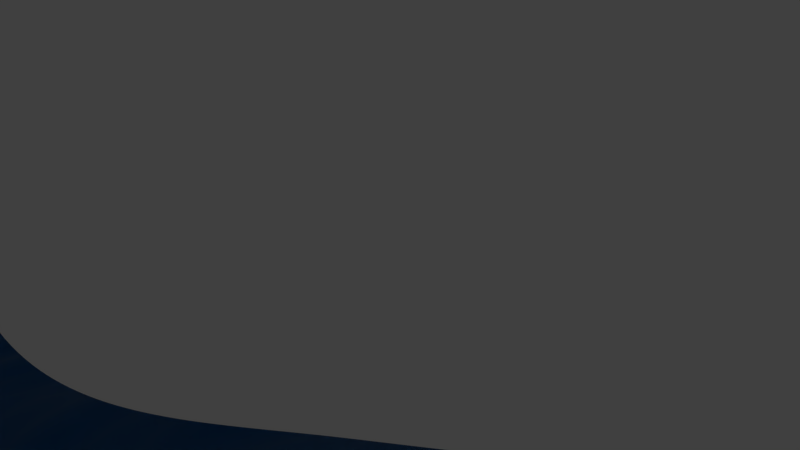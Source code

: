# Source: cave_withTexture2.blend  (saved by Blender 2.79.0; exported with 4.5.12 LTS)
import bpy
from mathutils import Matrix  # noqa: F401  (used for matrix-valued properties, if any)

bpy.ops.wm.read_factory_settings(use_empty=True)
scene = bpy.context.scene
scene.name = 'Scene'

# ---- collections
col_collection_1 = bpy.data.collections.new('Collection 1'); scene.collection.children.link(col_collection_1)

# ---- materials (node trees are filled in below, after node groups)
mat_cave = bpy.data.materials.new('Cave')
mat_cave.alpha_threshold = 0.0
mat_cave.roughness = 0.5

# ---- material node trees
mat_cave.use_nodes = True; mat_cave.node_tree.nodes.clear()
_N = mat_cave.node_tree.nodes; _L = mat_cave.node_tree.links
n0 = _N.new('ShaderNodeBump'); n0.name = 'Bump'; n0.location = (-163, 28)
n0.inputs[0].default_value = 0.8455
n0.inputs[1].default_value = 0.1
n0.inputs[2].default_value = 1.0
n1 = _N.new('ShaderNodeMapping'); n1.name = 'Mapping'; n1.location = (-769, 198)
n1.inputs[3].default_value = (1.0, 1.0, 13.3)
n2 = _N.new('ShaderNodeTexCoord'); n2.name = 'Texture Coordinate'; n2.location = (-995, 228)
n3 = _N.new('ShaderNodeBsdfPrincipled'); n3.name = 'Principled BSDF'; n3.location = (149, 327)
n3.width = 150
n3.subsurface_method = 'BURLEY'
n3.inputs[2].default_value = 0.8083
n3.inputs[3].default_value = 1.45
n3.inputs[9].default_value = (1.0, 1.0, 1.0)
n4 = _N.new('ShaderNodeOutputMaterial'); n4.name = 'Material Output'; n4.location = (397, 218)
n5 = _N.new('ShaderNodeTexVoronoi'); n5.name = 'Voronoi Texture'; n5.location = (-391, 137)
n5.inputs[2].default_value = 12.6
n6 = _N.new('ShaderNodeValToRGB'); n6.name = 'ColorRamp'; n6.location = (-171, 278)
while len(n6.color_ramp.elements) > 1: n6.color_ramp.elements.remove(n6.color_ramp.elements[-1])
n6.color_ramp.elements[0].position = 0.0; n6.color_ramp.elements[0].color = (0.1647, 0.6326, 1.0, 1.0)
_e = n6.color_ramp.elements.new(1.0); _e.color = (0.9435, 0.9302, 1.0, 1.0)
n7 = _N.new('ShaderNodeMath'); n7.name = 'Math'; n7.location = (0, 0)
n7.operation = 'MULTIPLY'
_L.new(n2.outputs[0], n1.inputs[0])
_L.new(n1.outputs[0], n5.inputs[0])
_L.new(n0.outputs[0], n3.inputs[5])
_L.new(n6.outputs[0], n3.inputs[0])
_L.new(n3.outputs[0], n4.inputs[0])
_L.new(n7.outputs[0], n0.inputs[3])
_L.new(n7.outputs[0], n6.inputs[0])
_L.new(n5.outputs[0], n7.inputs[0])
_L.new(n5.outputs[0], n7.inputs[1])
n4.is_active_output = True

# ---- world
world_world = bpy.data.worlds.new('World'); scene.world = world_world
world_world.color = (0.05088, 0.05088, 0.05088)
world_world.use_sun_shadow = False
world_world.sun_shadow_jitter_overblur = 0.0
world_world.cycles.sampling_method = 'MANUAL'

# ---- cameras
cam_camera = bpy.data.cameras.new('Camera')
cam_camera.clip_end = 100.0
cam_camera.lens = 35.0
cam_camera.sensor_width = 32.0
cam_camera.sensor_height = 18.0
cam_camera.ortho_scale = 7.314
cam_camera.dof.focus_distance = 0.0

# ---- lights
light_point_005 = bpy.data.lights.new('Point.005', 'POINT')
light_point_005.transmission_factor = 0.0
light_point_005.energy = 1000.0
light_point_005.shadow_buffer_clip_start = 0.5
light_point_005.shadow_soft_size = 0.1
light_point_005.shadow_maximum_resolution = 0.006
light_point_005.use_absolute_resolution = True
light_point_004 = bpy.data.lights.new('Point.004', 'POINT')
light_point_004.transmission_factor = 0.0
light_point_004.energy = 100.0
light_point_004.shadow_buffer_clip_start = 0.5
light_point_004.shadow_soft_size = 0.1
light_point_004.shadow_maximum_resolution = 0.006
light_point_004.use_absolute_resolution = True
light_point_003 = bpy.data.lights.new('Point.003', 'POINT')
light_point_003.transmission_factor = 0.0
light_point_003.energy = 100.0
light_point_003.shadow_buffer_clip_start = 0.5
light_point_003.shadow_soft_size = 0.1
light_point_003.shadow_maximum_resolution = 0.006
light_point_003.use_absolute_resolution = True
light_point_002 = bpy.data.lights.new('Point.002', 'POINT')
light_point_002.transmission_factor = 0.0
light_point_002.energy = 100.0
light_point_002.shadow_buffer_clip_start = 0.5
light_point_002.shadow_soft_size = 0.1
light_point_002.shadow_maximum_resolution = 0.006
light_point_002.use_absolute_resolution = True
light_point_001 = bpy.data.lights.new('Point.001', 'POINT')
light_point_001.transmission_factor = 0.0
light_point_001.energy = 100.0
light_point_001.shadow_buffer_clip_start = 0.5
light_point_001.shadow_soft_size = 0.1
light_point_001.shadow_maximum_resolution = 0.006
light_point_001.use_absolute_resolution = True
light_point = bpy.data.lights.new('Point', 'POINT')
light_point.transmission_factor = 0.0
light_point.energy = 100.0
light_point.shadow_buffer_clip_start = 0.5
light_point.shadow_soft_size = 0.1
light_point.shadow_maximum_resolution = 0.006
light_point.use_absolute_resolution = True
light_lamp = bpy.data.lights.new('Lamp', 'POINT')
light_lamp.transmission_factor = 0.0
light_lamp.cutoff_distance = 30.0
light_lamp.energy = 100.0
light_lamp.shadow_buffer_clip_start = 1.001
light_lamp.shadow_soft_size = 0.1
light_lamp.shadow_maximum_resolution = 0.006
light_lamp.use_absolute_resolution = True

# ---- meshes
me_cube = bpy.data.meshes.new('Cube')
me_cube.from_pydata([(1.0, 1.0, -1.0), (1.0, -1.0, -1.0), (-1.0, -1.0, -1.0), (-1.0, 1.0, -1.0), (1.0, 1.0, 1.0), (1.0, -1.0, 1.0), (-1.0, -1.0, 1.0), (-1.0, 1.0, 1.0), (1.456, 2.618, -1.0), (-0.4091, 3.339, -1.0), (1.456, 2.618, 1.0), (-0.4091, 3.339, 1.0), (2.774, 4.577, -1.0), (1.11, 5.687, -1.0), (2.774, 4.577, 1.0), (1.11, 5.687, 1.0), (4.984, 7.375, -1.0), (3.424, 8.723, -1.0), (4.166, 6.642, 4.95), (2.607, 7.99, 4.95), (9.897, 12.61, -1.0), (8.507, 13.96, -1.0), (9.079, 11.87, 4.95), (7.689, 13.23, 4.95), (10.23, 2.514, -1.0), (9.417, 1.782, 4.95), (15.06, 7.829, -1.0), (14.24, 7.096, 4.95), (3.062, 9.132, -1.0), (2.129, 8.555, 4.95), (8.985, 13.39, -1.0), (8.051, 12.82, 4.95), (0.9301, 13.45, -1.0), (-0.09022, 13.05, 4.95), (7.509, 16.61, -1.0), (6.489, 16.2, 4.95), (9.899, 12.61, -1.0), (8.501, 13.96, -1.0), (14.1, 0.1234, 4.947), (7.687, 13.22, 4.95), (14.33, 17.29, 0.5326), (12.93, 18.62, 0.5326), (18.54, 4.794, 3.414), (12.12, 17.88, 3.418), (-2.651, 4.789, -1.0), (-2.651, 4.789, 1.0), (-1.132, 7.137, -1.0), (-1.132, 7.137, 1.0), (-2.632, 4.777, -1.0), (-2.632, 4.777, 1.0), (-1.151, 7.149, -1.0), (-1.151, 7.149, 1.0), (-5.26, 6.429, -1.0), (-5.26, 6.429, 1.0), (-3.145, 8.259, -1.0), (-3.145, 8.259, 1.0), (-6.495, 10.33, -1.0), (-6.495, 10.33, 1.0), (-4.343, 12.12, -1.0), (-4.343, 12.12, 1.0), (-10.3, 12.77, -1.0), (-10.3, 12.77, 1.0), (-8.764, 15.11, -1.0), (-8.764, 15.11, 1.0), (21.72, 24.75, -8.52), (20.81, 25.97, -8.578), (14.36, 17.01, 27.01), (10.99, 18.07, 7.009), (26.81, 30.58, -7.45), (21.73, 33.22, -7.353), (19.54, 22.92, 28.08), (11.96, 25.28, 8.235), (31.52, 20.88, -10.48), (24.18, 13.39, 25.09), (35.08, 27.32, -9.603), (27.77, 19.8, 25.96), (40.38, 69.13, -7.459), (33.11, 61.5, 28.07), (55.17, 63.04, -9.612), (47.86, 55.56, 25.96), (51.42, 7.892, -10.48), (44.08, 0.5128, 25.09), (55.36, 14.12, -9.603), (48.05, 6.702, 25.96), (75.95, 49.38, -9.612), (68.63, 41.99, 25.96), (39.31, 70.42, 0.9974), (39.93, 70.06, 24.13), (51.18, 65.74, 0.2309), (58.15, 62.52, 11.81), (49.12, 99.03, 0.812), (48.95, 101.4, 51.46), (61.38, 90.67, 0.4102), (67.48, 90.11, 39.5), (79.51, 142.6, 14.03), (78.41, 145.0, 64.64), (86.32, 134.0, 13.92), (85.2, 136.6, 64.55), (108.4, 67.12, 0.4102), (108.1, 69.66, 51.07), (133.5, 110.4, 13.92), (132.4, 113.0, 64.55), (17.78, 31.91, -7.45), (10.55, 24.35, 28.08), (25.1, 72.11, -7.459), (17.87, 64.59, 28.07), (17.09, 119.2, 0.8121), (17.05, 121.5, 51.46), (51.07, 160.4, 14.03), (50.12, 162.9, 64.64), (1.0, 1.0, -0.5776), (1.0, -1.0, -0.5776), (-1.0, -1.0, -0.5776), (-1.0, 1.0, -0.5776), (1.456, 2.618, -0.5776), (-0.4091, 3.339, -0.5776), (2.774, 4.577, -0.5776), (1.11, 5.687, -0.5776), (4.811, 7.22, 0.2566), (3.252, 8.568, 0.2566), (9.724, 12.45, 0.2566), (8.334, 13.8, 0.2566), (10.06, 2.359, 0.2566), (14.89, 7.674, 0.2566), (2.865, 9.01, 0.2566), (8.788, 13.27, 0.2566), (0.7146, 13.36, 0.2566), (7.293, 16.52, 0.2566), (14.74, 0.7049, 0.2531), (8.329, 13.8, 0.2566), (19.18, 5.379, 1.138), (12.76, 18.47, 1.142), (-2.651, 4.789, -0.5776), (-1.132, 7.137, -0.5776), (-2.632, 4.777, -0.5776), (-1.151, 7.149, -0.5776), (-5.26, 6.429, -0.5776), (-3.145, 8.259, -0.5776), (-6.495, 10.33, -0.5776), (-4.343, 12.12, -0.5776), (-10.3, 12.77, -0.5776), (-8.764, 15.11, -0.5776), (13.9, 17.31, 14.31), (12.47, 18.49, 1.9), (26.95, 30.52, 6.271), (21.34, 33.1, -5.985), (23.7, 13.49, 12.36), (32.58, 61.71, 15.37), (47.36, 55.66, 13.23), (43.61, 0.5262, 12.36), (47.55, 6.743, 13.24), (68.14, 42.02, 13.23), (39.44, 70.35, 5.883), (57.65, 62.61, -6.449), (49.08, 99.52, 11.51), (67.67, 88.1, -0.4604), (79.28, 143.1, 24.72), (86.09, 134.6, 24.61), (108.3, 67.66, 11.11), (133.3, 110.9, 24.61), (17.93, 31.86, 6.271), (17.31, 64.71, 15.37), (17.08, 119.7, 11.51), (50.87, 160.9, 24.72)], [], [(0, 3, 2, 1), (4, 5, 6, 7), (110, 111, 5, 4), (112, 113, 7, 6), (0, 8, 9, 3), (115, 132, 45, 11), (110, 114, 8, 0), (7, 11, 10, 4), (113, 115, 11, 7), (15, 19, 18, 14), (8, 12, 13, 9), (11, 15, 14, 10), (114, 116, 12, 8), (119, 124, 29, 19), (116, 118, 16, 12), (117, 119, 19, 15), (12, 16, 17, 13), (20, 36, 37, 21), (16, 20, 21, 17), (19, 23, 22, 18), (22, 27, 25, 18), (122, 123, 26, 24), (120, 123, 27, 22), (16, 24, 26, 20), (118, 122, 24, 16), (29, 33, 35, 31), (21, 30, 28, 17), (19, 29, 31, 23), (121, 125, 30, 21), (126, 127, 35, 33), (124, 126, 33, 29), (30, 34, 32, 28), (125, 127, 34, 30), (128, 130, 40, 36), (23, 39, 38, 22), (120, 128, 36, 20), (121, 129, 39, 23), (131, 143, 67, 43), (129, 131, 43, 39), (36, 40, 41, 37), (39, 43, 42, 38), (46, 50, 48, 44), (13, 46, 44, 9), (11, 45, 47, 15), (117, 133, 46, 13), (49, 53, 55, 51), (133, 135, 50, 46), (45, 49, 51, 47), (132, 134, 49, 45), (53, 57, 59, 55), (134, 136, 53, 49), (50, 54, 52, 48), (135, 137, 54, 50), (58, 62, 60, 56), (136, 138, 57, 53), (54, 58, 56, 52), (137, 139, 58, 54), (140, 141, 63, 61), (139, 141, 62, 58), (57, 61, 63, 59), (138, 140, 61, 57), (64, 68, 69, 65), (40, 64, 65, 41), (43, 67, 66, 42), (130, 142, 64, 40), (144, 145, 69, 68), (67, 71, 70, 66), (77, 70, 103, 105), (143, 145, 71, 67), (72, 80, 82, 74), (70, 75, 73, 66), (142, 146, 72, 64), (64, 72, 74, 68), (78, 88, 86, 76), (70, 77, 79, 75), (74, 78, 76, 68), (74, 82, 84, 78), (149, 150, 82, 80), (150, 151, 84, 82), (146, 149, 80, 72), (148, 151, 85, 79), (79, 85, 83, 75), (75, 83, 81, 73), (152, 154, 91, 87), (148, 153, 88, 78), (77, 87, 89, 79), (147, 152, 87, 77), (92, 96, 94, 90), (88, 92, 90, 86), (153, 155, 92, 88), (87, 91, 93, 89), (156, 157, 97, 95), (97, 101, 99, 93), (91, 95, 97, 93), (154, 90, 106, 162), (158, 159, 100, 98), (155, 158, 98, 92), (92, 98, 100, 96), (157, 159, 101, 97), (160, 161, 105, 103), (147, 77, 105, 161), (144, 68, 102, 160), (68, 76, 104, 102), (162, 163, 109, 107), (90, 94, 108, 106), (156, 95, 109, 163), (95, 91, 107, 109), (94, 156, 163, 108), (106, 108, 163, 162), (70, 144, 160, 103), (76, 147, 161, 104), (102, 104, 161, 160), (96, 100, 159, 157), (93, 99, 158, 155), (99, 101, 159, 158), (91, 154, 162, 107), (94, 96, 157, 156), (89, 93, 155, 153), (76, 86, 152, 147), (79, 89, 153, 148), (86, 90, 154, 152), (78, 84, 151, 148), (73, 81, 149, 146), (83, 85, 151, 150), (81, 83, 150, 149), (66, 73, 146, 142), (65, 69, 145, 143), (70, 71, 145, 144), (42, 66, 142, 130), (56, 60, 140, 138), (59, 63, 141, 139), (60, 62, 141, 140), (55, 59, 139, 137), (52, 56, 138, 136), (51, 55, 137, 135), (48, 52, 136, 134), (44, 48, 134, 132), (47, 51, 135, 133), (15, 47, 133, 117), (37, 41, 131, 129), (41, 65, 143, 131), (21, 37, 129, 121), (22, 38, 128, 120), (38, 42, 130, 128), (31, 35, 127, 125), (28, 32, 126, 124), (32, 34, 127, 126), (23, 31, 125, 121), (18, 25, 122, 118), (20, 26, 123, 120), (25, 27, 123, 122), (13, 17, 119, 117), (14, 18, 118, 116), (17, 28, 124, 119), (10, 14, 116, 114), (3, 9, 115, 113), (4, 10, 114, 110), (9, 44, 132, 115), (2, 3, 113, 112), (0, 1, 111, 110)])
me_cube.polygons.foreach_set('use_smooth', [True] * 160)
me_cube.materials.append(mat_cave)
me_cube.use_remesh_preserve_volume = False
me_cube.use_remesh_preserve_attributes = False
me_cube.use_mirror_vertex_groups = False
me_cube.update()

# ---- objects
ob_point_005 = bpy.data.objects.new('Point.005', light_point_005)
ob_point_004 = bpy.data.objects.new('Point.004', light_point_004)
ob_point_003 = bpy.data.objects.new('Point.003', light_point_003)
ob_point_002 = bpy.data.objects.new('Point.002', light_point_002)
ob_point_001 = bpy.data.objects.new('Point.001', light_point_001)
ob_point = bpy.data.objects.new('Point', light_point)
ob_empty = bpy.data.objects.new('Empty', None)
ob_cube = bpy.data.objects.new('Cube', me_cube)
ob_lamp = bpy.data.objects.new('Lamp', light_lamp)
ob_camera = bpy.data.objects.new('Camera', cam_camera)

# ---- transforms, parenting, visibility, modifiers, constraints
ob_point_005.location = (181.4, 111.5, 63.54)
ob_point_005.lineart.crease_threshold = 0.0
ob_point_004.location = (-26.22, 40.38, 2.465)
ob_point_004.lineart.crease_threshold = 0.0
ob_point_003.location = (255.0, 409.2, 98.92)
ob_point_003.lineart.crease_threshold = 0.0
ob_point_002.location = (181.4, 111.5, 98.74)
ob_point_002.lineart.crease_threshold = 0.0
ob_point_001.location = (25.6, 37.06, 8.531)
ob_point_001.lineart.crease_threshold = 0.0
ob_point.location = (4.323, 13.01, 2.465)
ob_point.lineart.crease_threshold = 0.0
ob_empty.location = (-79.65, 206.1, -45.51)
ob_empty.empty_display_type = 'CUBE'
ob_empty.empty_image_offset = (0.0, 0.0)
ob_empty.lineart.crease_threshold = 0.0
ob_cube.location = (0.0, 0.0, 2.465)
ob_cube.scale = (3.507, 3.209, 3.507)
ob_cube.lock_rotations_4d = False
ob_cube.empty_display_type = 'ARROWS'
ob_cube.lineart.crease_threshold = 0.0
_m = ob_cube.modifiers.new('Subsurf', 'SUBSURF')
_m.uv_smooth = 'PRESERVE_CORNERS'
_m.levels = 5
_m.render_levels = 5
_m.show_only_control_edges = False
_m = ob_cube.modifiers.new('Displace', 'DISPLACE')
_m.strength = 0.8
_m.direction = 'X'
_m.texture_coords = 'OBJECT'
_m.texture_coords_object = ob_empty
_m = ob_cube.modifiers.new('Displace.001', 'DISPLACE')
_m.strength = 0.3
ob_lamp.location = (4.076, 1.005, 5.904)
ob_lamp.rotation_euler = (0.6503, 0.05522, 1.866)
ob_lamp.lock_rotations_4d = False
ob_lamp.empty_display_type = 'ARROWS'
ob_lamp.color = (0.0, 0.0, 0.0, 0.0)
ob_lamp.lineart.crease_threshold = 0.0
ob_camera.location = (129.5, 53.56, 2.276)
ob_camera.rotation_euler = (1.558, 0.01601, 0.03503)
ob_camera.lock_rotations_4d = False
ob_camera.empty_display_type = 'ARROWS'
ob_camera.color = (0.0, 0.0, 0.0, 0.0)
ob_camera.display_type = 'WIRE'
ob_camera.lineart.crease_threshold = 0.0

# ---- collection membership
col_collection_1.objects.link(ob_point_005)
col_collection_1.objects.link(ob_point_004)
col_collection_1.objects.link(ob_point_003)
col_collection_1.objects.link(ob_point_002)
col_collection_1.objects.link(ob_point_001)
col_collection_1.objects.link(ob_point)
col_collection_1.objects.link(ob_empty)
col_collection_1.objects.link(ob_cube)
col_collection_1.objects.link(ob_lamp)
col_collection_1.objects.link(ob_camera)

# ---- scene / render settings (as saved in the file)
scene.camera = ob_camera
scene.frame_start = 1; scene.frame_end = 250; scene.frame_set(0)
scene.render.engine = 'CYCLES'
scene.render.resolution_percentage = 50
scene.render.dither_intensity = 0.0
scene.cycles.use_denoising = False
scene.cycles.samples = 128
scene.cycles.sampling_pattern = 'TABULATED_SOBOL'
scene.cycles.use_adaptive_sampling = False
scene.cycles.use_light_tree = False
scene.cycles.blur_glossy = 0.0
scene.cycles.sample_clamp_indirect = 0.0
scene.view_settings.view_transform = 'Standard'
bpy.context.view_layer.update()
